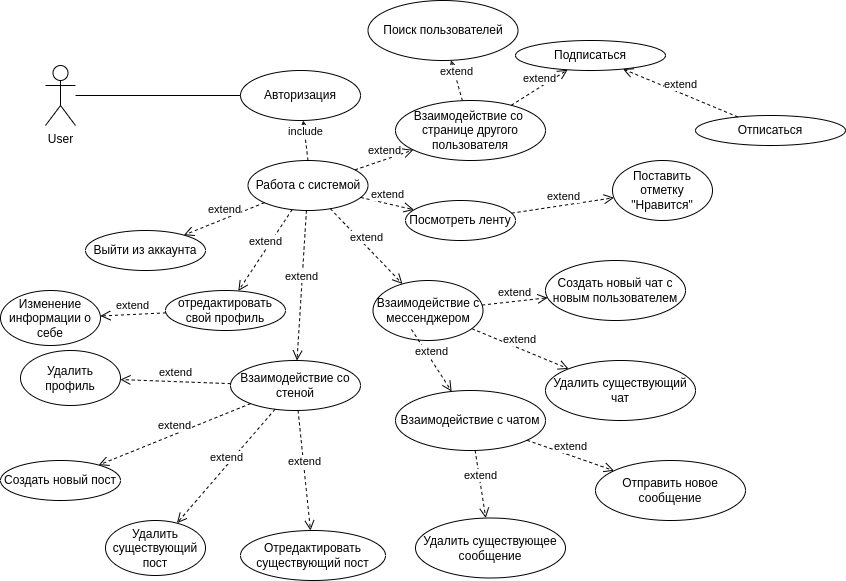

The diagram above was exported from draw.io. Its source (the exported page's mxGraphModel, read from the mxfile embedded in the PNG):
<mxGraphModel dx="1362" dy="709" grid="1" gridSize="10" guides="1" tooltips="1" connect="1" arrows="1" fold="1" page="1" pageScale="1" pageWidth="1654" pageHeight="2336" math="0" shadow="0">
  <root>
    <mxCell id="0" />
    <mxCell id="1" parent="0" />
    <mxCell id="2ZLkbpYE5e35eIvLF3Bd-1" value="User&lt;br&gt;" style="shape=umlActor;verticalLabelPosition=bottom;verticalAlign=top;html=1;outlineConnect=0;" parent="1" vertex="1">
      <mxGeometry x="160" y="135" width="30" height="60" as="geometry" />
    </mxCell>
    <mxCell id="2ZLkbpYE5e35eIvLF3Bd-7" value="Работа с системой" style="ellipse;whiteSpace=wrap;html=1;" parent="1" vertex="1">
      <mxGeometry x="362.5" y="230" width="120" height="50" as="geometry" />
    </mxCell>
    <mxCell id="2ZLkbpYE5e35eIvLF3Bd-8" value="Посмотреть ленту" style="ellipse;whiteSpace=wrap;html=1;" parent="1" vertex="1">
      <mxGeometry x="520" y="270" width="110" height="40" as="geometry" />
    </mxCell>
    <mxCell id="2ZLkbpYE5e35eIvLF3Bd-9" value="Взаимодействие со стеной" style="ellipse;whiteSpace=wrap;html=1;" parent="1" vertex="1">
      <mxGeometry x="345" y="430" width="130" height="50" as="geometry" />
    </mxCell>
    <mxCell id="2ZLkbpYE5e35eIvLF3Bd-10" value="отредактировать свой профиль" style="ellipse;whiteSpace=wrap;html=1;" parent="1" vertex="1">
      <mxGeometry x="280" y="360" width="120" height="40" as="geometry" />
    </mxCell>
    <mxCell id="2ZLkbpYE5e35eIvLF3Bd-11" value="Создать новый пост" style="ellipse;whiteSpace=wrap;html=1;" parent="1" vertex="1">
      <mxGeometry x="115" y="530" width="120" height="40" as="geometry" />
    </mxCell>
    <mxCell id="2ZLkbpYE5e35eIvLF3Bd-12" value="Отредактировать существующий пост" style="ellipse;whiteSpace=wrap;html=1;" parent="1" vertex="1">
      <mxGeometry x="355" y="600" width="145" height="50" as="geometry" />
    </mxCell>
    <mxCell id="2ZLkbpYE5e35eIvLF3Bd-13" value="Удалить существующий пост" style="ellipse;whiteSpace=wrap;html=1;" parent="1" vertex="1">
      <mxGeometry x="220" y="590" width="100" height="55" as="geometry" />
    </mxCell>
    <mxCell id="2ZLkbpYE5e35eIvLF3Bd-14" value="Поставить отметку &quot;Нравится&quot;" style="ellipse;whiteSpace=wrap;html=1;" parent="1" vertex="1">
      <mxGeometry x="727" y="230" width="100" height="60" as="geometry" />
    </mxCell>
    <mxCell id="2ZLkbpYE5e35eIvLF3Bd-15" value="Удалить профиль" style="ellipse;whiteSpace=wrap;html=1;" parent="1" vertex="1">
      <mxGeometry x="135" y="420" width="100" height="55" as="geometry" />
    </mxCell>
    <mxCell id="2ZLkbpYE5e35eIvLF3Bd-16" value="Взаимодействие с мессенджером" style="ellipse;whiteSpace=wrap;html=1;" parent="1" vertex="1">
      <mxGeometry x="487.5" y="350" width="110" height="60" as="geometry" />
    </mxCell>
    <mxCell id="2ZLkbpYE5e35eIvLF3Bd-17" value="Создать новый чат с новым пользователем" style="ellipse;whiteSpace=wrap;html=1;" parent="1" vertex="1">
      <mxGeometry x="660" y="330" width="140" height="60" as="geometry" />
    </mxCell>
    <mxCell id="2ZLkbpYE5e35eIvLF3Bd-18" value="Удалить существующий чат" style="ellipse;whiteSpace=wrap;html=1;" parent="1" vertex="1">
      <mxGeometry x="660" y="430" width="150" height="60" as="geometry" />
    </mxCell>
    <mxCell id="2ZLkbpYE5e35eIvLF3Bd-19" value="Взаимодействие с чатом" style="ellipse;whiteSpace=wrap;html=1;" parent="1" vertex="1">
      <mxGeometry x="510" y="460" width="150" height="60" as="geometry" />
    </mxCell>
    <mxCell id="2ZLkbpYE5e35eIvLF3Bd-20" value="Отправить новое сообщение" style="ellipse;whiteSpace=wrap;html=1;" parent="1" vertex="1">
      <mxGeometry x="710" y="530" width="150" height="60" as="geometry" />
    </mxCell>
    <mxCell id="2ZLkbpYE5e35eIvLF3Bd-21" value="Удалить существующее сообщение" style="ellipse;whiteSpace=wrap;html=1;" parent="1" vertex="1">
      <mxGeometry x="530" y="587.5" width="150" height="60" as="geometry" />
    </mxCell>
    <mxCell id="2ZLkbpYE5e35eIvLF3Bd-28" value="" style="endArrow=none;html=1;edgeStyle=orthogonalEdgeStyle;rounded=0;" parent="1" source="2ZLkbpYE5e35eIvLF3Bd-1" target="2ZLkbpYE5e35eIvLF3Bd-40" edge="1">
      <mxGeometry relative="1" as="geometry">
        <mxPoint x="200" y="170" as="sourcePoint" />
        <mxPoint x="280" y="270" as="targetPoint" />
      </mxGeometry>
    </mxCell>
    <mxCell id="2ZLkbpYE5e35eIvLF3Bd-31" value="Взаимодействие со&amp;nbsp; странице другого пользователя" style="ellipse;whiteSpace=wrap;html=1;" parent="1" vertex="1">
      <mxGeometry x="510" y="170" width="150" height="60" as="geometry" />
    </mxCell>
    <mxCell id="2ZLkbpYE5e35eIvLF3Bd-32" value="Подписаться" style="ellipse;whiteSpace=wrap;html=1;" parent="1" vertex="1">
      <mxGeometry x="630" y="110" width="150" height="30" as="geometry" />
    </mxCell>
    <mxCell id="2ZLkbpYE5e35eIvLF3Bd-34" value="Отписаться" style="ellipse;whiteSpace=wrap;html=1;" parent="1" vertex="1">
      <mxGeometry x="810" y="185" width="150" height="30" as="geometry" />
    </mxCell>
    <mxCell id="2ZLkbpYE5e35eIvLF3Bd-40" value="Авторизация" style="ellipse;whiteSpace=wrap;html=1;" parent="1" vertex="1">
      <mxGeometry x="355" y="140" width="120" height="50" as="geometry" />
    </mxCell>
    <mxCell id="2ZLkbpYE5e35eIvLF3Bd-41" value="include" style="html=1;verticalAlign=bottom;endArrow=open;dashed=1;endSize=8;elbow=vertical;rounded=0;exitX=0.5;exitY=0;exitDx=0;exitDy=0;" parent="1" source="2ZLkbpYE5e35eIvLF3Bd-7" target="2ZLkbpYE5e35eIvLF3Bd-40" edge="1">
      <mxGeometry relative="1" as="geometry">
        <mxPoint x="553" y="360" as="sourcePoint" />
        <mxPoint x="433" y="290" as="targetPoint" />
      </mxGeometry>
    </mxCell>
    <mxCell id="2ZLkbpYE5e35eIvLF3Bd-47" value="Выйти из аккаунта" style="ellipse;whiteSpace=wrap;html=1;" parent="1" vertex="1">
      <mxGeometry x="200" y="300" width="120" height="40" as="geometry" />
    </mxCell>
    <mxCell id="70egvIouIjNCIAkur4bH-1" value="Изменение информации о себе" style="ellipse;whiteSpace=wrap;html=1;" parent="1" vertex="1">
      <mxGeometry x="115" y="360" width="100" height="55" as="geometry" />
    </mxCell>
    <mxCell id="70egvIouIjNCIAkur4bH-3" value="Поиск пользователей" style="ellipse;whiteSpace=wrap;html=1;" parent="1" vertex="1">
      <mxGeometry x="482.5" y="70" width="150" height="60" as="geometry" />
    </mxCell>
    <mxCell id="s92KuEx6CdodHiNDy-EU-1" value="extend" style="html=1;verticalAlign=bottom;endArrow=open;dashed=1;endSize=8;elbow=vertical;rounded=0;" edge="1" parent="1" source="2ZLkbpYE5e35eIvLF3Bd-7" target="2ZLkbpYE5e35eIvLF3Bd-16">
      <mxGeometry relative="1" as="geometry">
        <mxPoint x="433" y="240" as="sourcePoint" />
        <mxPoint x="428" y="200" as="targetPoint" />
      </mxGeometry>
    </mxCell>
    <mxCell id="s92KuEx6CdodHiNDy-EU-2" value="extend" style="html=1;verticalAlign=bottom;endArrow=open;dashed=1;endSize=8;elbow=vertical;rounded=0;" edge="1" parent="1" source="2ZLkbpYE5e35eIvLF3Bd-7" target="2ZLkbpYE5e35eIvLF3Bd-10">
      <mxGeometry relative="1" as="geometry">
        <mxPoint x="455" y="288" as="sourcePoint" />
        <mxPoint x="527" y="363" as="targetPoint" />
      </mxGeometry>
    </mxCell>
    <mxCell id="s92KuEx6CdodHiNDy-EU-3" value="extend" style="html=1;verticalAlign=bottom;endArrow=open;dashed=1;endSize=8;elbow=vertical;rounded=0;" edge="1" parent="1" source="2ZLkbpYE5e35eIvLF3Bd-7" target="2ZLkbpYE5e35eIvLF3Bd-47">
      <mxGeometry relative="1" as="geometry">
        <mxPoint x="416" y="289" as="sourcePoint" />
        <mxPoint x="360" y="370" as="targetPoint" />
      </mxGeometry>
    </mxCell>
    <mxCell id="s92KuEx6CdodHiNDy-EU-4" value="extend" style="html=1;verticalAlign=bottom;endArrow=open;dashed=1;endSize=8;elbow=vertical;rounded=0;" edge="1" parent="1" source="2ZLkbpYE5e35eIvLF3Bd-7" target="2ZLkbpYE5e35eIvLF3Bd-9">
      <mxGeometry relative="1" as="geometry">
        <mxPoint x="426" y="299" as="sourcePoint" />
        <mxPoint x="370" y="380" as="targetPoint" />
      </mxGeometry>
    </mxCell>
    <mxCell id="s92KuEx6CdodHiNDy-EU-5" value="extend" style="html=1;verticalAlign=bottom;endArrow=open;dashed=1;endSize=8;elbow=vertical;rounded=0;" edge="1" parent="1" source="2ZLkbpYE5e35eIvLF3Bd-7" target="2ZLkbpYE5e35eIvLF3Bd-31">
      <mxGeometry relative="1" as="geometry">
        <mxPoint x="436" y="309" as="sourcePoint" />
        <mxPoint x="380" y="390" as="targetPoint" />
      </mxGeometry>
    </mxCell>
    <mxCell id="s92KuEx6CdodHiNDy-EU-6" value="extend" style="html=1;verticalAlign=bottom;endArrow=open;dashed=1;endSize=8;elbow=vertical;rounded=0;" edge="1" parent="1" source="2ZLkbpYE5e35eIvLF3Bd-7" target="2ZLkbpYE5e35eIvLF3Bd-8">
      <mxGeometry relative="1" as="geometry">
        <mxPoint x="446" y="319" as="sourcePoint" />
        <mxPoint x="390" y="400" as="targetPoint" />
      </mxGeometry>
    </mxCell>
    <mxCell id="s92KuEx6CdodHiNDy-EU-7" value="extend" style="html=1;verticalAlign=bottom;endArrow=open;dashed=1;endSize=8;elbow=vertical;rounded=0;" edge="1" parent="1" source="2ZLkbpYE5e35eIvLF3Bd-16" target="2ZLkbpYE5e35eIvLF3Bd-17">
      <mxGeometry relative="1" as="geometry">
        <mxPoint x="456" y="329" as="sourcePoint" />
        <mxPoint x="400" y="410" as="targetPoint" />
      </mxGeometry>
    </mxCell>
    <mxCell id="s92KuEx6CdodHiNDy-EU-8" value="extend" style="html=1;verticalAlign=bottom;endArrow=open;dashed=1;endSize=8;elbow=vertical;rounded=0;" edge="1" parent="1" source="2ZLkbpYE5e35eIvLF3Bd-8" target="2ZLkbpYE5e35eIvLF3Bd-14">
      <mxGeometry relative="1" as="geometry">
        <mxPoint x="466" y="339" as="sourcePoint" />
        <mxPoint x="410" y="420" as="targetPoint" />
      </mxGeometry>
    </mxCell>
    <mxCell id="s92KuEx6CdodHiNDy-EU-9" value="extend" style="html=1;verticalAlign=bottom;endArrow=open;dashed=1;endSize=8;elbow=vertical;rounded=0;" edge="1" parent="1" source="2ZLkbpYE5e35eIvLF3Bd-16" target="2ZLkbpYE5e35eIvLF3Bd-18">
      <mxGeometry relative="1" as="geometry">
        <mxPoint x="476" y="349" as="sourcePoint" />
        <mxPoint x="420" y="430" as="targetPoint" />
      </mxGeometry>
    </mxCell>
    <mxCell id="s92KuEx6CdodHiNDy-EU-10" value="extend" style="html=1;verticalAlign=bottom;endArrow=open;dashed=1;endSize=8;elbow=vertical;rounded=0;" edge="1" parent="1" source="2ZLkbpYE5e35eIvLF3Bd-31" target="70egvIouIjNCIAkur4bH-3">
      <mxGeometry relative="1" as="geometry">
        <mxPoint x="486" y="359" as="sourcePoint" />
        <mxPoint x="430" y="440" as="targetPoint" />
      </mxGeometry>
    </mxCell>
    <mxCell id="s92KuEx6CdodHiNDy-EU-11" value="extend" style="html=1;verticalAlign=bottom;endArrow=open;dashed=1;endSize=8;elbow=vertical;rounded=0;" edge="1" parent="1" source="2ZLkbpYE5e35eIvLF3Bd-31" target="2ZLkbpYE5e35eIvLF3Bd-32">
      <mxGeometry relative="1" as="geometry">
        <mxPoint x="496" y="369" as="sourcePoint" />
        <mxPoint x="440" y="450" as="targetPoint" />
      </mxGeometry>
    </mxCell>
    <mxCell id="s92KuEx6CdodHiNDy-EU-12" value="extend" style="html=1;verticalAlign=bottom;endArrow=open;dashed=1;endSize=8;elbow=vertical;rounded=0;" edge="1" parent="1" source="2ZLkbpYE5e35eIvLF3Bd-34" target="2ZLkbpYE5e35eIvLF3Bd-32">
      <mxGeometry relative="1" as="geometry">
        <mxPoint x="830" y="120" as="sourcePoint" />
        <mxPoint x="450" y="460" as="targetPoint" />
      </mxGeometry>
    </mxCell>
    <mxCell id="s92KuEx6CdodHiNDy-EU-14" value="extend" style="html=1;verticalAlign=bottom;endArrow=open;dashed=1;endSize=8;elbow=vertical;rounded=0;" edge="1" parent="1" target="2ZLkbpYE5e35eIvLF3Bd-19">
      <mxGeometry relative="1" as="geometry">
        <mxPoint x="526" y="399" as="sourcePoint" />
        <mxPoint x="470" y="480" as="targetPoint" />
      </mxGeometry>
    </mxCell>
    <mxCell id="s92KuEx6CdodHiNDy-EU-15" value="extend" style="html=1;verticalAlign=bottom;endArrow=open;dashed=1;endSize=8;elbow=vertical;rounded=0;" edge="1" parent="1" source="2ZLkbpYE5e35eIvLF3Bd-19" target="2ZLkbpYE5e35eIvLF3Bd-21">
      <mxGeometry relative="1" as="geometry">
        <mxPoint x="536" y="409" as="sourcePoint" />
        <mxPoint x="480" y="490" as="targetPoint" />
      </mxGeometry>
    </mxCell>
    <mxCell id="s92KuEx6CdodHiNDy-EU-16" value="extend" style="html=1;verticalAlign=bottom;endArrow=open;dashed=1;endSize=8;elbow=vertical;rounded=0;" edge="1" parent="1" source="2ZLkbpYE5e35eIvLF3Bd-19" target="2ZLkbpYE5e35eIvLF3Bd-20">
      <mxGeometry relative="1" as="geometry">
        <mxPoint x="546" y="419" as="sourcePoint" />
        <mxPoint x="490" y="500" as="targetPoint" />
      </mxGeometry>
    </mxCell>
    <mxCell id="s92KuEx6CdodHiNDy-EU-17" value="extend" style="html=1;verticalAlign=bottom;endArrow=open;dashed=1;endSize=8;elbow=vertical;rounded=0;" edge="1" parent="1" source="2ZLkbpYE5e35eIvLF3Bd-9" target="2ZLkbpYE5e35eIvLF3Bd-12">
      <mxGeometry relative="1" as="geometry">
        <mxPoint x="556" y="429" as="sourcePoint" />
        <mxPoint x="500" y="510" as="targetPoint" />
      </mxGeometry>
    </mxCell>
    <mxCell id="s92KuEx6CdodHiNDy-EU-18" value="extend" style="html=1;verticalAlign=bottom;endArrow=open;dashed=1;endSize=8;elbow=vertical;rounded=0;" edge="1" parent="1" source="2ZLkbpYE5e35eIvLF3Bd-9" target="2ZLkbpYE5e35eIvLF3Bd-13">
      <mxGeometry relative="1" as="geometry">
        <mxPoint x="566" y="439" as="sourcePoint" />
        <mxPoint x="510" y="520" as="targetPoint" />
      </mxGeometry>
    </mxCell>
    <mxCell id="s92KuEx6CdodHiNDy-EU-19" value="extend" style="html=1;verticalAlign=bottom;endArrow=open;dashed=1;endSize=8;elbow=vertical;rounded=0;" edge="1" parent="1" source="2ZLkbpYE5e35eIvLF3Bd-9" target="2ZLkbpYE5e35eIvLF3Bd-11">
      <mxGeometry relative="1" as="geometry">
        <mxPoint x="576" y="449" as="sourcePoint" />
        <mxPoint x="520" y="530" as="targetPoint" />
      </mxGeometry>
    </mxCell>
    <mxCell id="s92KuEx6CdodHiNDy-EU-20" value="extend" style="html=1;verticalAlign=bottom;endArrow=open;dashed=1;endSize=8;elbow=vertical;rounded=0;" edge="1" parent="1" source="2ZLkbpYE5e35eIvLF3Bd-9" target="2ZLkbpYE5e35eIvLF3Bd-15">
      <mxGeometry relative="1" as="geometry">
        <mxPoint x="586" y="459" as="sourcePoint" />
        <mxPoint x="530" y="540" as="targetPoint" />
      </mxGeometry>
    </mxCell>
    <mxCell id="s92KuEx6CdodHiNDy-EU-21" value="extend" style="html=1;verticalAlign=bottom;endArrow=open;dashed=1;endSize=8;elbow=vertical;rounded=0;" edge="1" parent="1" source="2ZLkbpYE5e35eIvLF3Bd-10" target="70egvIouIjNCIAkur4bH-1">
      <mxGeometry relative="1" as="geometry">
        <mxPoint x="596" y="469" as="sourcePoint" />
        <mxPoint x="540" y="550" as="targetPoint" />
      </mxGeometry>
    </mxCell>
  </root>
</mxGraphModel>